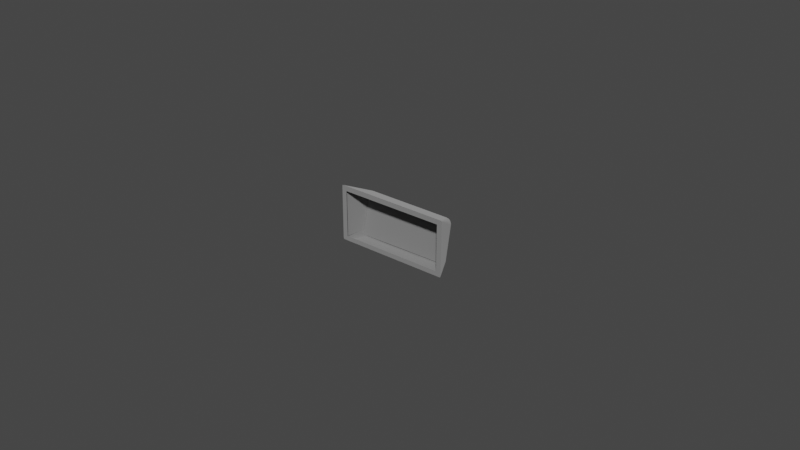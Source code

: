 # Source: r4_200.blend  (saved by Blender 3.2.14; exported with 4.5.12 LTS)
import bpy
from mathutils import Matrix  # noqa: F401  (used for matrix-valued properties, if any)

bpy.ops.wm.read_factory_settings(use_empty=True)
scene = bpy.context.scene
scene.name = 'Scene'

# ---- collections
col_collection = bpy.data.collections.new('Collection'); scene.collection.children.link(col_collection)

# ---- materials (node trees are filled in below, after node groups)
mat_mat_0_012 = bpy.data.materials.new('mat_0.012')
mat_mat_0_012.use_transparent_shadow = False
mat_mat_0_012.diffuse_color = (0.6038, 0.6038, 0.6038, 1.0)

# ---- material node trees
mat_mat_0_012.use_nodes = True; mat_mat_0_012.node_tree.nodes.clear()
_N = mat_mat_0_012.node_tree.nodes; _L = mat_mat_0_012.node_tree.links
n0 = _N.new('ShaderNodeBsdfPrincipled'); n0.name = 'Principled BSDF'; n0.location = (10, 300)
n0.distribution = 'GGX'
n0.subsurface_method = 'RANDOM_WALK_SKIN'
n0.inputs[0].default_value = (0.6038, 0.6038, 0.6038, 1.0)
n0.inputs[1].default_value = 1.0
n0.inputs[2].default_value = 1.0
n0.inputs[3].default_value = 1.45
n0.inputs[27].default_value = (0.0, 0.0, 0.0, 1.0)
n0.inputs[28].default_value = 1.0
n1 = _N.new('ShaderNodeOutputMaterial'); n1.name = 'Material Output'; n1.location = (320, 270)
_L.new(n0.outputs[0], n1.inputs[0])
n1.is_active_output = True

# ---- world
world_world = bpy.data.worlds.new('World'); scene.world = world_world
world_world.use_nodes = True; world_world.node_tree.nodes.clear()
_N = world_world.node_tree.nodes; _L = world_world.node_tree.links
n0 = _N.new('ShaderNodeOutputWorld'); n0.name = 'World Output'; n0.location = (300, 300)
n1 = _N.new('ShaderNodeBackground'); n1.name = 'Background'; n1.location = (10, 300)
n1.inputs[0].default_value = (0.05088, 0.05088, 0.05088, 1.0)
_L.new(n1.outputs[0], n0.inputs[0])
n0.is_active_output = True
world_world.color = (0.05088, 0.05088, 0.05088)
world_world.use_sun_shadow = False
world_world.sun_shadow_jitter_overblur = 0.0

# ---- meshes
me_r4_200 = bpy.data.meshes.new('r4_200')
me_r4_200.from_pydata([(0.03676, 0.0, -0.01809), (0.03696, 0.0, -0.01799), (0.03707, 0.0, -0.01784), (0.0371, 0.0, -0.0177), (0.03709, 0.0, -0.0002829), (0.03706, 0.0, -0.0001995), (0.03696, 0.0, -7.701e-05), (0.03682, 0.0, -9.244e-06), (0.0002797, 0.0, -1.015e-05), (0.000131, 0.0, -8.431e-05), (4.298e-05, 0.0, -0.0001958), (4.102e-06, 0.0, -0.0003201), (6.786e-18, 0.0, -0.0177), (3.609e-05, 0.0, -0.01786), (0.0001342, 0.0, -0.01799), (0.0002734, 0.0, -0.01807), (0.03544, 6.939e-18, -0.0166), (0.001665, 3.253e-19, -0.0166), (0.001589, -1.466e-16, -0.001639), (0.03551, -1.472e-16, -0.001639), (0.03665, 0.0, -0.0181), (0.0004511, 0.0, -0.0181), (0.03246, 0.005607, -0.0181), (0.004449, 0.00519, -0.0181), (0.03673, 0.0, 0.0), (0.03247, 0.008416, -0.003704), (0.004622, 0.008394, -0.003694), (0.0003681, 0.0, 0.0), (6.786e-18, 0.0, -0.0177), (1.46e-19, 0.0, -0.0003807), (0.002677, 0.005639, -0.01643), (0.002864, 0.008089, -0.005383), (0.0371, 0.0, -0.0003807), (0.0371, 0.0, -0.0177), (0.0342, 0.008197, -0.005433), (0.03421, 0.006083, -0.01644), (0.004096, 0.005592, -0.01774), (0.003487, 0.005658, -0.01745), (0.003228, 0.005721, -0.01715), (0.00305, 0.005829, -0.01664), (0.0338, 0.006243, -0.0168), (0.03366, 0.006174, -0.01713), (0.03344, 0.006111, -0.0174), (0.03302, 0.006042, -0.01767), (0.0328, 0.008657, -0.004197), (0.03309, 0.008652, -0.004315), (0.03352, 0.008606, -0.004683), (0.03367, 0.008567, -0.004924), (0.03379, 0.008493, -0.005337), (0.00331, 0.008429, -0.005156), (0.003427, 0.008498, -0.004871), (0.003849, 0.008597, -0.004415), (0.004381, 0.008626, -0.004193), (0.03246, 0.005607, -0.0181), (0.03665, 0.0, -0.0181), (0.03289, 0.005667, -0.01805), (0.03366, 0.005822, -0.01766), (0.03392, 0.0059, -0.01737), (0.03409, 0.00597, -0.01706), (0.03421, 0.006083, -0.01644), (0.0371, 0.0, -0.0177), (0.03686, 0.0, -0.01805), (0.03703, 0.0, -0.01792), (0.03707, 0.0, -0.01784), (0.03355, 0.005455, -0.01785), (0.035, 0.003894, -0.01742), (0.03499, 0.003447, -0.01774), (0.03591, 0.002177, -0.01769), (0.03608, 0.001621, -0.01791), (0.03636, 0.001134, -0.01794), (0.03657, 0.0007594, -0.01797), (0.0342, 0.008197, -0.005433), (0.0371, 0.0, -0.0003807), (0.03414, 0.00829, -0.005026), (0.03399, 0.008366, -0.004641), (0.03375, 0.008421, -0.0043), (0.03343, 0.008451, -0.004023), (0.03306, 0.008454, -0.003827), (0.03247, 0.008416, -0.003704), (0.03673, 0.0, 0.0), (0.03706, 0.0, -0.0001995), (0.03696, 0.0, -7.701e-05), (0.03682, 0.0, -9.244e-06), (0.03649, 0.001291, -0.000667), (0.03629, 0.001925, -0.001009), (0.0362, 0.002388, -0.001379), (0.03596, 0.002751, -0.001419), (0.03538, 0.004165, -0.002138), (0.03427, 0.007137, -0.00376), (0.03369, 0.007863, -0.003797), (0.004622, 0.008394, -0.003694), (0.0003681, 0.0, 0.0), (0.0038, 0.008422, -0.003921), (0.003449, 0.008389, -0.004166), (0.002971, 0.008236, -0.004854), (0.002864, 0.008089, -0.005383), (1.46e-19, 0.0, -0.0003807), (0.0001972, 0.0, -4.012e-05), (0.000131, 0.0, -8.431e-05), (4.298e-05, 0.0, -0.0001958), (4.102e-06, 0.0, -0.0003201), (0.001671, 0.004039, -0.002074), (0.00111, 0.002669, -0.001378), (0.001101, 0.002319, -0.001101), (0.0007979, 0.001882, -0.0009878), (0.0005145, 0.001262, -0.0007463), (0.00045, 0.0008278, -0.0004402), (0.00312, 0.006345, -0.002902), (0.002647, 0.005932, -0.002868), (0.002677, 0.005639, -0.01643), (0.0003912, 0.0007923, -0.01763), (6.786e-18, 0.0, -0.0177), (0.002872, 0.005491, -0.01721), (0.003106, 0.005413, -0.01753), (0.003411, 0.00534, -0.01779), (0.004105, 0.005228, -0.01807), (0.004449, 0.00519, -0.0181), (0.0004511, 0.0, -0.0181), (8.991e-06, 0.0, -0.01778), (7.739e-05, 0.0, -0.01793), (0.0001985, 0.0, -0.01803), (0.0003506, 0.0, -0.01809), (0.0005375, 0.0007185, -0.01798), (0.000713, 0.001074, -0.01794), (0.0007317, 0.001305, -0.0178), (0.0009767, 0.001524, -0.0179), (0.001471, 0.00198, -0.01799), (0.001497, 0.002385, -0.01782), (0.002008, 0.003227, -0.01773), (0.002534, 0.003499, -0.01792), (0.003435, 0.004689, -0.01796), (0.002395, 0.003886, -0.01767), (0.001932, 0.003744, -0.01722), (0.002276, 0.004218, -0.01732), (0.002938, 0.00413, -0.0179), (0.002737, 0.004501, -0.01763), (0.03421, 0.006083, -0.01644), (0.03412, 0.006205, -0.01647), (0.03399, 0.006283, -0.01648), (0.03384, 0.006306, -0.01649), (0.03246, 0.005607, -0.0181), (0.03289, 0.005667, -0.01805), (0.03366, 0.005822, -0.01766), (0.03409, 0.00597, -0.01706), (0.03244, 0.005999, -0.01778), (0.03244, 0.005924, -0.01794), (0.03245, 0.005861, -0.01801), (0.03245, 0.005698, -0.01809), (0.0338, 0.006243, -0.0168), (0.03366, 0.006174, -0.01713), (0.03325, 0.006075, -0.01755), (0.03276, 0.006017, -0.01775), (0.03274, 0.005886, -0.01798), (0.03347, 0.005994, -0.01765), (0.0339, 0.006119, -0.01713), (0.03402, 0.006187, -0.0168), (0.03244, 0.005999, -0.01778), (0.03244, 0.005924, -0.01794), (0.03245, 0.005784, -0.01806), (0.03246, 0.005607, -0.0181), (0.004449, 0.00519, -0.0181), (0.02468, 0.005364, -0.0181), (0.004452, 0.005582, -0.01778), (0.004452, 0.005506, -0.01794), (0.004451, 0.005366, -0.01806), (0.01223, 0.005571, -0.01778), (0.02856, 0.005728, -0.01801), (0.00834, 0.005426, -0.01801), (0.03421, 0.006083, -0.01644), (0.03417, 0.006148, -0.01646), (0.03406, 0.00625, -0.01648), (0.03399, 0.006283, -0.01648), (0.03384, 0.006306, -0.01649), (0.03379, 0.008464, -0.005487), (0.0342, 0.008197, -0.005433), (0.03416, 0.008275, -0.005448), (0.03404, 0.008398, -0.005473), (0.03397, 0.008437, -0.005481), (0.004452, 0.005582, -0.01778), (0.004452, 0.005506, -0.01794), (0.004451, 0.005443, -0.01801), (0.00445, 0.00528, -0.01809), (0.004449, 0.00519, -0.0181), (0.002677, 0.005639, -0.01643), (0.002872, 0.005491, -0.01721), (0.003106, 0.005413, -0.01753), (0.003772, 0.005275, -0.01798), (0.004105, 0.005228, -0.01807), (0.003043, 0.005862, -0.01648), (0.002895, 0.005836, -0.01647), (0.002767, 0.005758, -0.01646), (0.003756, 0.00562, -0.01762), (0.003487, 0.005658, -0.01745), (0.003228, 0.005721, -0.01715), (0.003077, 0.005797, -0.01679), (0.002828, 0.005791, -0.01653), (0.003026, 0.005651, -0.01721), (0.003279, 0.005579, -0.01753), (0.003932, 0.005479, -0.01792), (0.004086, 0.005465, -0.01796), (0.0342, 0.008197, -0.005433), (0.03416, 0.008275, -0.005448), (0.03411, 0.008342, -0.005462), (0.03397, 0.008437, -0.005481), (0.03379, 0.008464, -0.005487), (0.03245, 0.008647, -0.004146), (0.03309, 0.008652, -0.004315), (0.03352, 0.008606, -0.004683), (0.03376, 0.00852, -0.00519), (0.03247, 0.008416, -0.003704), (0.03247, 0.008494, -0.003749), (0.03246, 0.008559, -0.00381), (0.03245, 0.008641, -0.003968), (0.03414, 0.00829, -0.005026), (0.03399, 0.008366, -0.004641), (0.03343, 0.008451, -0.004023), (0.03277, 0.008441, -0.003742), (0.03399, 0.00847, -0.005112), (0.03387, 0.008531, -0.004779), (0.03327, 0.00862, -0.004137), (0.0328, 0.008625, -0.003936), (0.003043, 0.005862, -0.01648), (0.002968, 0.005856, -0.01648), (0.002827, 0.005803, -0.01647), (0.002716, 0.005703, -0.01644), (0.002677, 0.005639, -0.01643), (0.002864, 0.008089, -0.005383), (0.003264, 0.008351, -0.005461), (0.003095, 0.008324, -0.00545), (0.002953, 0.008232, -0.005423), (0.003005, 0.008138, -0.006012), (0.002992, 0.007994, -0.006586), (0.03247, 0.008416, -0.003704), (0.03247, 0.008494, -0.003749), (0.03246, 0.008609, -0.003884), (0.03245, 0.008654, -0.004057), (0.03245, 0.008647, -0.004146), (0.004644, 0.008619, -0.004164), (0.01391, 0.008316, -0.004008), (0.02318, 0.008325, -0.004002), (0.004622, 0.008394, -0.003694), (0.004627, 0.008475, -0.003742), (0.004636, 0.008594, -0.003887), (0.004642, 0.008632, -0.00407), (0.003264, 0.008351, -0.005461), (0.003095, 0.008324, -0.00545), (0.002953, 0.008232, -0.005423), (0.002901, 0.008165, -0.005404), (0.002864, 0.008089, -0.005383), (0.004622, 0.008394, -0.003694), (0.004199, 0.008423, -0.003761), (0.0038, 0.008422, -0.003921), (0.003168, 0.008326, -0.004483), (0.002896, 0.008166, -0.005115), (0.004627, 0.008475, -0.003742), (0.004636, 0.008594, -0.003887), (0.00464, 0.008624, -0.003976), (0.004644, 0.008619, -0.004164), (0.003427, 0.008498, -0.004871), (0.003611, 0.008556, -0.004619), (0.004128, 0.008621, -0.004268), (0.004286, 0.008606, -0.00394), (0.003954, 0.008599, -0.004059), (0.003255, 0.008479, -0.004677), (0.003061, 0.008366, -0.005135)], [], [(10, 11, 12, 18, 19, 3, 4, 5, 6, 7, 8, 9), (24, 25, 26, 27), (0, 1, 2, 3, 19, 16, 17, 18, 12, 13, 14, 15), (44, 45, 46, 47, 48, 40, 41, 42, 43, 36, 37, 38, 39, 49, 50, 51, 52), (22, 20, 21, 23), (220, 212, 211), (106, 99, 98), (64, 56, 57), (158, 161, 166, 157), (153, 154, 143, 142), (197, 185, 184, 196), (53, 55, 66, 69, 70, 61, 54), (87, 88, 73, 89), (65, 67, 68, 69, 66, 55, 56, 64, 57), (65, 57, 58), (231, 230, 229, 228), (252, 263, 264, 246, 247, 253), (82, 81, 80, 83), (35, 34, 32, 33), (86, 84, 85), (143, 154, 155, 137, 136), (88, 71, 73), (89, 73, 74), (89, 74, 75), (89, 75, 76), (185, 197, 198, 186), (263, 252, 251, 262), (218, 214, 213, 201, 202, 217), (80, 72, 71, 88, 87, 86, 85, 84, 83), (187, 186, 198, 199, 180, 181), (94, 95, 96, 100, 105, 104, 102, 101), (195, 190, 189), (163, 165, 167, 164), (104, 103, 102), (133, 132, 128, 127, 125, 124, 123, 122, 119, 118, 110, 109, 112, 113, 135), (106, 105, 100), (108, 107, 92, 93), (70, 69, 68, 67, 65, 58, 59, 60, 63, 62), (196, 195, 189, 188, 194, 193, 192, 191, 178, 179, 199, 198, 197), (110, 118, 111), (125, 123, 124), (127, 126, 125), (83, 84, 86, 87, 89, 76, 77, 78, 79, 82), (130, 115, 116), (219, 218, 217, 203, 204, 208, 207, 206, 205, 212, 220), (106, 100, 99), (132, 129, 128), (135, 113, 114, 115, 130, 129, 131, 134, 133), (134, 131, 133), (169, 175, 174, 168), (152, 145, 144, 151, 150, 149, 148, 139, 138, 155, 154, 153), (141, 140, 147), (122, 120, 119), (152, 146, 145), (215, 214, 218, 219), (175, 169, 170, 176), (235, 239, 238, 243, 242, 234), (108, 93, 94, 101), (159, 161, 158), (156, 157, 166, 167, 165), (177, 171, 172, 173), (160, 164, 167, 166, 161), (162, 165, 163), (262, 251, 250, 254, 255, 261), (90, 92, 107, 108, 101, 102, 103, 104, 105, 106, 98, 97, 91), (182, 187, 181), (183, 190, 195, 196, 184), (199, 179, 180), (213, 200, 201), (209, 216, 210), (117, 121, 120, 122, 123, 125, 126, 127, 128, 129, 130, 116), (231, 228, 227, 221, 222, 223), (226, 229, 230, 231, 223, 224, 225), (245, 246, 264), (215, 219, 220, 211, 210, 216), (239, 235, 236), (152, 153, 142, 141, 147, 146), (243, 238, 237), (232, 233, 234, 242, 241, 240), (132, 133, 131, 129), (155, 138, 137), (171, 177, 176, 170), (263, 262, 261, 256, 257, 260, 259, 258, 244, 245, 264), (250, 249, 254), (248, 253, 247), (70, 62, 61), (261, 255, 256), (30, 28, 29, 31), (202, 203, 217)])
me_r4_200.polygons.foreach_set('use_smooth', [0, 0, 0, 1, 0, 1, 1, 1, 1, 1, 1, 1, 1, 1, 1, 1, 1, 1, 1, 1, 1, 1, 1, 1, 1, 1, 1, 1, 1, 1, 1, 1, 1, 1, 1, 1, 1, 1, 1, 1, 1, 1, 1, 1, 1, 1, 1, 1, 1, 1, 1, 1, 1, 1, 1, 1, 1, 1, 1, 1, 1, 1, 1, 1, 1, 1, 1, 1, 1, 1, 1, 1, 1, 1, 1, 1, 1, 1, 1, 1, 1, 1, 1, 1, 1, 1, 1, 1, 1])
_uv = me_r4_200.uv_layers.new(name='UVMap')
_uv.uv.foreach_set('vector', [2.674, 1.109, 2.685, 1.112, 4.194, 1.111, 2.8, 0.9744, 2.798, -1.97, 4.192, -2.108, 2.68, -2.106, 2.673, -2.104, 2.662, -2.095, 2.656, -2.083, 2.658, 1.088, 2.665, 1.101, 1.07, -2.909, 1.44, -2.111, 3.857, -2.115, 4.226, -2.911, 4.225, -2.079, 4.217, -2.096, 4.204, -2.106, 4.192, -2.108, 2.798, -1.97, 4.096, -1.964, 4.098, 0.9671, 2.8, 0.9744, 4.194, 1.111, 4.207, 1.108, 4.218, 1.1, 4.226, 1.088, 2.565, 1.098, 2.591, 1.088, 2.628, 1.056, 2.641, 1.034, 2.651, 0.998, 2.649, -0.01597, 2.637, -0.04461, 2.618, -0.06905, 2.58, -0.09293, 0.07005, -0.09915, 0.01726, -0.0728, -0.005083, -0.04656, -0.02043, -0.0009992, 0.004581, 1.021, 0.01484, 1.046, 0.05157, 1.087, 0.09778, 1.106, 3.862, -2.916, 4.226, -3.403, 1.084, -3.401, 1.431, -2.95, 0.3017, -1.395, 0.2794, -1.415, 0.2706, -1.402, -0.8331, -2.072, -0.8521, -1.992, -0.8399, -1.99, 0.1775, -1.266, 0.2042, -1.291, 0.2025, -1.326, 0.2306, -1.204, 0.8995, -1.182, 0.5664, -1.209, 0.2309, -1.22, -0.4871, -1.228, -0.5461, -1.235, -0.5607, -1.219, -0.4959, -1.208, -0.5521, -3.565, -0.5432, -3.546, -0.5079, -3.552, -0.5166, -3.57, 0.2256, -1.179, 0.2162, -1.216, -0.0348, -1.313, -0.2664, -1.331, -0.3032, -1.333, -0.3739, -1.329, -0.3665, -1.311, -0.5496, -2.413, -0.5421, -2.723, -0.4789, -2.859, -0.5809, -2.795, 0.003111, -1.343, -0.1671, -1.342, -0.2182, -1.327, -0.2664, -1.331, -0.0348, -1.313, 0.2162, -1.216, 0.2042, -1.291, 0.1775, -1.266, 0.2025, -1.326, 0.003111, -1.343, 0.2025, -1.326, 0.2038, -1.357, 2.548, -1.265, 2.599, -1.266, 2.651, -1.26, 2.65, -1.275, 0.4135, -1.243, 0.4101, -1.266, 0.3683, -1.279, 0.3398, -1.286, 0.3358, -1.28, 0.3539, -1.262, -0.5593, -1.992, -0.5457, -1.99, -0.5322, -1.992, -0.5482, -2.119, -0.3294, -2.281, 0.6286, -2.111, 1.065, -2.866, -0.4379, -2.865, -0.5468, -2.267, -0.5451, -2.183, -0.5315, -2.233, -0.5607, -1.219, -0.5461, -1.235, -0.5746, -1.246, -0.6037, -1.255, -0.6115, -1.244, -0.5421, -2.723, -0.4427, -2.865, -0.4789, -2.859, -0.5809, -2.795, -0.4789, -2.859, -0.5154, -2.857, -0.5809, -2.795, -0.5154, -2.857, -0.552, -2.855, -0.5809, -2.795, -0.552, -2.855, -0.5886, -2.855, -0.5432, -3.546, -0.5521, -3.565, -0.617, -3.575, -0.6142, -3.552, 0.4101, -1.266, 0.4135, -1.243, 0.4883, -1.244, 0.4905, -1.268, 0.4193, -1.385, 0.4207, -1.363, 0.4559, -1.374, 0.4854, -1.397, 0.4813, -1.403, 0.4486, -1.395, -0.5322, -1.992, -0.517, -1.998, -0.4427, -2.865, -0.5421, -2.723, -0.5496, -2.413, -0.5468, -2.267, -0.5315, -2.233, -0.5451, -2.183, -0.5482, -2.119, -0.6431, -3.562, -0.6142, -3.552, -0.617, -3.575, -0.6299, -3.58, -0.6583, -3.595, -0.6669, -3.581, -0.8682, -2.852, -0.9166, -2.859, -0.8674, -1.999, -0.8627, -1.996, -0.8424, -2.117, -0.8335, -2.179, -0.8295, -2.259, -0.8223, -2.4, -0.4597, -3.595, -0.451, -3.593, -0.4592, -3.604, 2.651, -1.222, 1.982, -1.228, 2.315, -1.208, 2.651, -1.206, -0.8335, -2.179, -0.8171, -2.223, -0.8295, -2.259, -0.3196, -0.2692, -0.2698, -0.2839, -0.2278, -0.2366, -0.1422, -0.241, -0.05554, -0.2455, -0.03025, -0.2607, -0.01091, -0.2479, 0.02332, -0.2475, 0.09602, -0.2605, 0.09764, -0.2744, 0.02049, -0.2812, -0.451, -0.3426, -0.4431, -0.2721, -0.4438, -0.2366, -0.3578, -0.2304, -0.8331, -2.072, -0.8424, -2.117, -0.8627, -1.996, -0.7909, -2.596, -0.7588, -2.639, -0.7563, -2.85, -0.7936, -2.848, -0.3032, -1.333, -0.2664, -1.331, -0.2182, -1.327, -0.1671, -1.342, 0.003111, -1.343, 0.2038, -1.357, 0.2125, -1.412, -0.3795, -1.367, -0.3798, -1.354, -0.3788, -1.347, -0.5166, -3.57, -0.4597, -3.595, -0.4592, -3.604, -0.4677, -3.614, -0.4911, -3.599, -0.5243, -3.587, -0.5592, -3.584, -0.5873, -3.588, -0.6444, -3.614, -0.6538, -3.601, -0.6299, -3.58, -0.617, -3.575, -0.5521, -3.565, 0.02049, -0.2812, 0.09764, -0.2744, 0.0974, -0.2814, -0.05554, -0.2455, -0.01091, -0.2479, -0.03025, -0.2607, -0.1422, -0.241, -0.109, -0.2227, -0.05554, -0.2455, -0.5482, -2.119, -0.5451, -2.183, -0.5468, -2.267, -0.5496, -2.413, -0.5809, -2.795, -0.5886, -2.855, -0.6251, -2.857, -0.6772, -2.865, -0.5665, -1.994, -0.5593, -1.992, -0.3972, -0.173, -0.464, -0.1375, -0.4729, -0.1086, 0.3441, -1.382, 0.4193, -1.385, 0.4486, -1.395, 0.4727, -1.416, 0.4636, -1.428, 0.4406, -1.415, 0.3924, -1.401, 0.3425, -1.404, 0.2886, -1.428, 0.2794, -1.415, 0.3017, -1.395, -0.8331, -2.072, -0.8627, -1.996, -0.8521, -1.992, -0.2698, -0.2839, -0.269, -0.2011, -0.2278, -0.2366, -0.3578, -0.2304, -0.4438, -0.2366, -0.4486, -0.2015, -0.464, -0.1375, -0.3972, -0.173, -0.269, -0.2011, -0.2959, -0.2332, -0.3345, -0.1935, -0.3196, -0.2692, -0.3345, -0.1935, -0.2959, -0.2332, -0.3196, -0.2692, 1.664, -1.253, 1.033, -1.252, 1.033, -1.241, 1.664, -1.242, -0.4201, -1.245, -0.4016, -1.264, -0.4108, -1.277, -0.4351, -1.263, -0.4807, -1.249, -0.5333, -1.251, -0.5629, -1.262, -0.5869, -1.277, -0.5954, -1.266, -0.5746, -1.246, -0.5461, -1.235, -0.4871, -1.228, -0.4203, -1.221, -0.3847, -1.236, -0.3887, -1.243, 0.02332, -0.2475, 0.09205, -0.247, 0.09602, -0.2605, -0.4201, -1.245, -0.3971, -1.257, -0.4016, -1.264, 0.3474, -1.36, 0.4207, -1.363, 0.4193, -1.385, 0.3441, -1.382, 1.033, -1.252, 1.664, -1.253, 1.664, -1.275, 1.033, -1.274, 2.649, -1.417, 1.935, -1.393, 1.21, -1.391, 0.4965, -1.416, 0.4954, -1.391, 2.65, -1.392, -0.7909, -2.596, -0.7936, -2.848, -0.8682, -2.852, -0.8223, -2.4, 0.2304, -1.188, 0.8995, -1.182, 0.2306, -1.204, 0.2311, -1.236, 0.2309, -1.22, 0.5664, -1.209, 2.315, -1.208, 1.982, -1.228, 1.033, -1.285, 1.664, -1.286, 1.664, -1.308, 1.033, -1.307, 2.651, -1.19, 2.651, -1.206, 2.315, -1.208, 0.5664, -1.209, 0.8995, -1.182, 2.65, -1.237, 1.982, -1.228, 2.651, -1.222, 0.4905, -1.268, 0.4883, -1.244, 0.5246, -1.254, 0.5553, -1.276, 0.5469, -1.291, 0.5193, -1.277, -0.682, -2.859, -0.7563, -2.85, -0.7588, -2.639, -0.7909, -2.596, -0.8223, -2.4, -0.8295, -2.259, -0.8171, -2.223, -0.8335, -2.179, -0.8424, -2.117, -0.8331, -2.072, -0.8399, -1.99, -0.833, -1.99, -0.818, -1.993, -0.671, -3.574, -0.6431, -3.562, -0.6669, -3.581, -0.4432, -3.583, -0.451, -3.593, -0.4597, -3.595, -0.5166, -3.57, -0.5079, -3.552, -0.6299, -3.58, -0.6538, -3.601, -0.6583, -3.595, 0.4559, -1.374, 0.4893, -1.39, 0.4854, -1.397, 0.2624, -1.389, 0.2864, -1.377, 0.2664, -1.396, 0.08286, -0.226, 0.08664, -0.2339, 0.09205, -0.247, 0.02332, -0.2475, -0.01091, -0.2479, -0.05554, -0.2455, -0.109, -0.2227, -0.1422, -0.241, -0.2278, -0.2366, -0.269, -0.2011, -0.3972, -0.173, -0.4729, -0.1086, 2.548, -1.265, 2.65, -1.275, 2.65, -1.29, 1.67, -1.289, 1.67, -1.282, 1.669, -1.269, 2.651, -1.245, 2.651, -1.26, 2.599, -1.266, 2.548, -1.265, 1.669, -1.269, 1.669, -1.256, 1.669, -1.25, 0.3484, -1.299, 0.3398, -1.286, 0.3683, -1.279, 0.3474, -1.36, 0.3441, -1.382, 0.3017, -1.395, 0.2706, -1.402, 0.2664, -1.396, 0.2864, -1.377, 1.935, -1.393, 2.649, -1.417, 2.648, -1.43, -0.4201, -1.245, -0.4871, -1.228, -0.4959, -1.208, -0.4203, -1.221, -0.3887, -1.243, -0.3971, -1.257, 0.4965, -1.416, 1.21, -1.391, 0.4972, -1.428, 2.651, -1.355, 2.651, -1.368, 2.65, -1.392, 0.4954, -1.391, 0.4945, -1.366, 0.4941, -1.354, -0.2698, -0.2839, -0.3196, -0.2692, -0.2959, -0.2332, -0.269, -0.2011, -0.5746, -1.246, -0.5954, -1.266, -0.6037, -1.255, 1.664, -1.286, 1.033, -1.285, 1.033, -1.274, 1.664, -1.275, 0.4101, -1.266, 0.4905, -1.268, 0.5193, -1.277, 0.5424, -1.298, 0.533, -1.311, 0.491, -1.291, 0.4361, -1.285, 0.4084, -1.288, 0.3574, -1.311, 0.3484, -1.299, 0.3683, -1.279, 0.5246, -1.254, 0.5592, -1.269, 0.5553, -1.276, 0.3318, -1.273, 0.3539, -1.262, 0.3358, -1.28, -0.3032, -1.333, -0.3788, -1.347, -0.3739, -1.329, 0.5193, -1.277, 0.5469, -1.291, 0.5424, -1.298, 0.9557, -3.074, 1.065, -3.615, -0.4384, -3.614, -0.004644, -2.87, 0.4813, -1.403, 0.4727, -1.416, 0.4486, -1.395])
me_r4_200.materials.append(mat_mat_0_012)
me_r4_200.update()
me_r4_200.normals_split_custom_set([tuple(v) for v in zip(*[iter([6.091e-17, -1.0, 6.082e-14, 6.091e-17, -1.0, 6.082e-14, 6.091e-17, -1.0, 6.082e-14, 6.091e-17, -1.0, 6.082e-14, 6.091e-17, -1.0, 6.082e-14, 6.091e-17, -1.0, 6.082e-14, 6.091e-17, -1.0, 6.082e-14, 6.091e-17, -1.0, 6.082e-14, 6.091e-17, -1.0, 6.082e-14, 6.091e-17, -1.0, 6.082e-14, 6.091e-17, -1.0, 6.082e-14, 6.091e-17, -1.0, 6.082e-14, 6.169e-09, 0.4028, 0.9153, 6.169e-09, 0.4028, 0.9153, 6.169e-09, 0.4028, 0.9153, 6.169e-09, 0.4028, 0.9153, -6.395e-16, -1.0, -1.561e-15, -6.395e-16, -1.0, -1.561e-15, -6.395e-16, -1.0, -1.561e-15, -6.395e-16, -1.0, -1.561e-15, -6.395e-16, -1.0, -1.561e-15, -6.395e-16, -1.0, -1.561e-15, -6.395e-16, -1.0, -1.561e-15, -6.395e-16, -1.0, -1.561e-15, -6.395e-16, -1.0, -1.561e-15, -6.395e-16, -1.0, -1.561e-15, -6.395e-16, -1.0, -1.561e-15, -6.395e-16, -1.0, -1.561e-15, -0.05634, 0.9801, -0.1904, -0.05771, 0.9798, -0.1914, -0.05805, 0.9798, -0.1912, -0.05824, 0.9797, -0.1917, -0.05822, 0.9796, -0.1921, -0.03983, 0.9805, -0.1927, -0.03941, 0.9805, -0.1925, -0.03875, 0.9806, -0.1923, -0.03779, 0.9807, -0.1919, 0.008132, 0.9799, -0.1995, 0.009572, 0.9796, -0.2008, 0.01053, 0.9794, -0.2017, 0.01163, 0.9792, -0.2028, 0.05237, 0.9653, -0.2557, 0.05384, 0.9647, -0.2579, 0.05562, 0.9639, -0.2603, 0.05495, 0.9643, -0.259, 0.0, 0.0, -1.0, 0.0, 0.0, -1.0, 0.0, 0.0, -1.0, 0.0, 0.0, -1.0, 0.08668, 0.8999, 0.4274, -0.04272, 0.9658, 0.2558, -0.02161, 0.7597, 0.6499, -0.5067, 0.5083, 0.6963, -0.7947, 0.4528, 0.4043, -0.5624, 0.4886, 0.6671, 0.4581, 0.2319, -0.8581, 0.5927, 0.2781, -0.7558, 0.7269, 0.3424, -0.5953, -0.0166, 0.4431, -0.8963, -1.21e-05, -3.523e-05, -1.0, -0.01988, 0.6366, -0.7709, -0.0298, 0.7943, -0.6067, 0.3054, 0.7434, -0.5951, 0.4462, 0.8014, -0.3984, 0.8193, 0.3855, -0.4245, 0.5926, 0.2781, -0.7559, -0.3641, 0.7533, -0.5478, -0.6603, 0.3096, -0.6842, -0.7815, 0.3677, -0.5041, -0.4447, 0.7866, -0.4283, 1.488e-05, 4.038e-06, -1.0, 0.2103, 0.09841, -0.9727, 0.5693, 0.4006, -0.7179, 0.5923, 0.3813, -0.7098, 0.5966, 0.3611, -0.7167, 0.4226, 0.2162, -0.8802, -1.97e-05, 2.256e-05, -1.0, 0.6139, 0.5467, 0.5694, 0.6947, 0.5123, 0.5049, 0.9069, 0.3919, 0.1548, 0.5283, 0.509, 0.6795, 0.728, 0.4513, -0.5162, 0.7279, 0.4665, -0.5026, 0.5808, 0.3971, -0.7106, 0.5923, 0.3813, -0.7098, 0.5693, 0.4006, -0.7179, 0.2103, 0.09841, -0.9727, 0.5927, 0.2781, -0.7558, 0.4581, 0.2319, -0.8581, 0.7269, 0.3424, -0.5953, 0.728, 0.4513, -0.5162, 0.7269, 0.3424, -0.5953, 0.8193, 0.3855, -0.4244, -0.5624, 0.8052, -0.188, -0.5631, 0.8039, -0.1914, -0.7278, 0.6678, -0.1559, -0.3732, 0.9001, -0.225, -0.771, 0.4685, 0.4313, -0.4607, 0.8837, 0.08263, -0.5388, 0.8381, -0.08538, -0.7278, 0.6678, -0.1559, -0.858, 0.5018, -0.1095, -0.9256, 0.3688, 0.0854, 0.1963, 0.4516, 0.8704, 0.5404, 0.4889, 0.6848, 0.8, 0.4509, 0.3958, 0.5402, 0.5185, 0.6628, 0.9028, 0.4227, -0.07923, 0.9482, 0.3121, -0.0589, 0.9458, 0.3246, -1.177e-05, 0.8962, 0.4436, 8.443e-06, 0.6144, 0.5379, 0.5772, 0.6171, 0.5268, 0.5845, 0.7753, 0.497, 0.3897, 0.8193, 0.3855, -0.4245, 0.4462, 0.8014, -0.3984, 0.4921, 0.8241, -0.2805, 0.6724, 0.7263, -0.143, 0.9027, 0.4222, -0.08335, 0.6947, 0.5123, 0.5049, 0.9482, 0.312, -0.05891, 0.9069, 0.3919, 0.1548, 0.5283, 0.509, 0.6795, 0.9069, 0.3919, 0.1548, 0.8159, 0.4515, 0.3613, 0.5283, 0.509, 0.6795, 0.8159, 0.4515, 0.3613, 0.68, 0.4861, 0.5489, 0.5283, 0.509, 0.6795, 0.68, 0.4861, 0.5489, 0.5073, 0.4934, 0.7065, -0.6603, 0.3096, -0.6842, -0.3641, 0.7533, -0.5478, -0.1611, 0.6826, -0.7128, -0.3266, 0.1531, -0.9327, -0.4607, 0.8837, 0.08263, -0.771, 0.4685, 0.4313, -0.4312, 0.4893, 0.7581, -0.2103, 0.9193, 0.3326, 0.4729, 0.8764, 0.09109, 0.8159, 0.4515, 0.3613, 0.9069, 0.3919, 0.1544, 0.8574, 0.5055, -0.09701, 0.726, 0.6751, -0.1306, 0.5282, 0.8487, -0.02846, 0.8, 0.4509, 0.3958, 0.9458, 0.3246, -1.073e-06, 0.9482, 0.312, -0.05891, 0.6947, 0.5123, 0.5049, 0.6139, 0.5467, 0.5694, 0.6144, 0.5379, 0.5772, 0.7753, 0.497, 0.3897, 0.6171, 0.5268, 0.5845, 0.5402, 0.5185, 0.6628, -0.1649, 0.0774, -0.9833, -0.3266, 0.1531, -0.9327, -0.1611, 0.6826, -0.7128, -0.1127, 0.6674, -0.7362, 0.004987, 0.6328, -0.7743, 0.001758, 0.2264, -0.974, -0.8808, 0.416, 0.2261, -0.9482, 0.3124, -0.05797, -0.9458, 0.3246, 9.744e-06, -0.9186, 0.3734, 0.1293, -0.7202, 0.4993, 0.4817, -0.6173, 0.5261, 0.585, -0.6146, 0.537, 0.5778, -0.6136, 0.5465, 0.5699, -0.5259, 0.83, -0.186, -0.6796, 0.7199, -0.1407, -0.3595, 0.9146, -0.185, 0.00604, 0.7917, -0.6109, -0.004765, 0.9815, -0.1916, 0.0009036, 0.6347, -0.7727, 0.003386, 0.4411, -0.8974, -0.6173, 0.5261, 0.585, -0.4204, 0.5267, 0.7388, -0.6146, 0.537, 0.5778, -0.7352, 0.4356, -0.5193, -0.7887, 0.4667, -0.4003, -0.5658, 0.4089, -0.716, -0.5637, 0.4195, -0.7115, -0.576, 0.4061, -0.7094, -0.7367, 0.4589, -0.4966, -0.5882, 0.3891, -0.709, -0.5577, 0.3495, -0.7528, -0.7394, 0.3693, -0.5629, -0.8779, 0.4353, -0.1997, -0.8967, 0.4426, -0.009196, -0.903, 0.4236, -0.07237, -0.782, 0.3679, -0.5031, -0.6595, 0.3095, -0.685, -0.5908, 0.3516, -0.7261, -0.5067, 0.5083, 0.6963, -0.7202, 0.4993, 0.4817, -0.9186, 0.3734, 0.1293, -0.4928, 0.5402, 0.6822, -0.3202, 0.5099, 0.7984, -0.4311, 0.4893, 0.7581, -0.6181, 0.4933, 0.6121, 0.5966, 0.3611, -0.7167, 0.5923, 0.3813, -0.7098, 0.5808, 0.3971, -0.7106, 0.7279, 0.4665, -0.5026, 0.728, 0.4513, -0.5162, 0.8193, 0.3855, -0.4244, 0.9028, 0.4227, -0.07933, 0.8962, 0.4436, 3.18e-05, 0.8386, 0.4164, -0.3513, 0.7495, 0.3737, -0.5465, -0.4447, 0.7866, -0.4283, -0.5259, 0.83, -0.186, -0.3595, 0.9146, -0.185, 0.01185, 0.9791, -0.2031, 0.0113, 0.9792, -0.2025, 0.01044, 0.9794, -0.2017, 0.00955, 0.9796, -0.2008, 0.008867, 0.9797, -0.2002, 0.007515, 0.98, -0.199, 0.006177, 0.7917, -0.6109, -0.1127, 0.6674, -0.7362, -0.1611, 0.6826, -0.7128, -0.3641, 0.7533, -0.5478, -0.8967, 0.4426, -0.009196, -0.8779, 0.4353, -0.1997, -0.8962, 0.4436, 3.926e-06, -0.576, 0.4061, -0.7094, -0.5882, 0.3891, -0.709, -0.7367, 0.4589, -0.4966, -0.5637, 0.4195, -0.7115, -0.382, 0.3096, -0.8708, -0.576, 0.4061, -0.7094, 0.5402, 0.5185, 0.6628, 0.6171, 0.5268, 0.5845, 0.6144, 0.5379, 0.5772, 0.6139, 0.5467, 0.5694, 0.5283, 0.509, 0.6795, 0.5073, 0.4934, 0.7065, 0.3081, 0.4735, 0.8251, -1.925e-05, 0.4028, 0.9153, 2.56e-06, 0.4029, 0.9153, 0.1963, 0.4516, 0.8704, -0.3365, 0.1884, -0.9226, -0.165, 0.07738, -0.9833, 8.926e-06, 1.206e-05, -1.0, 0.2544, 0.9074, 0.3346, 0.4729, 0.8764, 0.09109, 0.5282, 0.8487, -0.02846, 0.3686, 0.9124, -0.178, -0.05753, 0.9797, -0.1921, -0.05778, 0.9797, -0.192, -0.05838, 0.9798, -0.1914, -0.05748, 0.98, -0.1904, -0.05529, 0.9804, -0.189, -0.04272, 0.9658, 0.2558, 0.08668, 0.8999, 0.4274, -0.5067, 0.5083, 0.6963, -0.9186, 0.3734, 0.1293, -0.7947, 0.4528, 0.4043, -0.7887, 0.4667, -0.4003, -0.3861, 0.2918, -0.8751, -0.5658, 0.4089, -0.716, -0.5908, 0.3516, -0.7261, -0.6595, 0.3095, -0.685, -0.505, 0.2361, -0.8302, -0.165, 0.07738, -0.9833, -0.3365, 0.1884, -0.9226, -0.3861, 0.2918, -0.8751, -0.5759, 0.3852, -0.7211, -0.3976, 0.265, -0.8785, -0.7352, 0.4356, -0.5193, -0.3976, 0.265, -0.8785, -0.5759, 0.3852, -0.7211, -0.7352, 0.4356, -0.5193, 0.8027, 0.5859, -0.1117, 0.8569, 0.5064, -0.09657, 0.9482, 0.312, -0.05891, 0.9028, 0.4228, -0.07923, 0.07316, 0.6647, -0.7435, -0.02983, 0.7943, -0.6068, -0.0368, 0.9808, -0.1914, -0.03727, 0.9807, -0.1918, -0.03817, 0.9806, -0.1923, -0.03941, 0.9805, -0.1925, -0.03998, 0.9805, -0.1927, -0.04031, 0.9804, -0.1927, 0.3415, 0.9222, -0.1813, 0.4921, 0.8241, -0.2805, 0.4462, 0.8014, -0.3984, 0.3054, 0.7434, -0.5951, 0.2107, 0.0986, -0.9726, 6.512e-06, 8.594e-07, -1.0, -0.008511, 0.2275, -0.9737, -0.5577, 0.3495, -0.7528, -0.4954, 0.2528, -0.8311, -0.7394, 0.3693, -0.5629, 0.07316, 0.6647, -0.7435, -0.02379, 0.6354, -0.7718, -0.02983, 0.7943, -0.6068, 0.5072, 0.4934, 0.7066, 0.8159, 0.4515, 0.3613, 0.4729, 0.8764, 0.09109, 0.2544, 0.9074, 0.3346, 0.8569, 0.5064, -0.09657, 0.8027, 0.5859, -0.1117, 0.5166, 0.8405, -0.1632, 0.5605, 0.813, -0.1576, -0.0511, 0.9981, 0.03417, -0.01895, 0.9803, -0.1965, 0.01743, 0.9756, -0.2188, 0.05072, 0.9984, -0.02438, 0.03567, 0.9006, 0.4331, -0.03537, 0.8849, 0.4645, -0.4928, 0.5402, 0.6822, -0.6181, 0.4933, 0.6121, -0.8808, 0.416, 0.2261, -0.6136, 0.5465, 0.5699, -6.948e-06, 3.085e-05, -1.0, -1.21e-05, -3.523e-05, -1.0, -0.0166, 0.4431, -0.8963, -0.03679, 0.9808, -0.1914, -0.0298, 0.7943, -0.6067, -0.01988, 0.6366, -0.7709, 0.0009036, 0.6347, -0.7727, -0.004765, 0.9815, -0.1916, 0.3685, 0.9125, -0.1778, 0.3415, 0.9225, -0.1797, -0.04034, 0.9804, -0.1927, -0.05751, 0.9797, -0.192, -6.397e-06, -2.315e-05, -1.0, 0.003386, 0.4411, -0.8974, 0.0009036, 0.6347, -0.7727, -0.01988, 0.6366, -0.7709, -1.21e-05, -3.523e-05, -1.0, 0.00751, 0.98, -0.199, -0.004765, 0.9815, -0.1916, 0.00604, 0.7917, -0.6109, -0.2103, 0.9193, 0.3326, -0.4312, 0.4893, 0.7581, -0.2209, 0.4582, 0.8609, 0.0128, 0.6055, 0.7958, 0.03569, 0.9006, 0.4331, -0.09174, 0.9147, 0.3937, -1.608e-05, 0.4028, 0.9153, -0.4311, 0.4893, 0.7581, -0.3202, 0.5099, 0.7984, -0.4928, 0.5402, 0.6822, -0.6136, 0.5465, 0.5699, -0.6146, 0.537, 0.5778, -0.4204, 0.5267, 0.7388, -0.6173, 0.5261, 0.585, -0.7202, 0.4993, 0.4817, -0.5067, 0.5083, 0.6963, -0.5624, 0.4886, 0.6671, -0.3991, 0.482, 0.78, 1.669e-05, 0.4028, 0.9153, -2.895e-06, -1.414e-05, -1.0, -0.1649, 0.0774, -0.9833, 0.001758, 0.2264, -0.974, -0.9029, 0.423, -0.07643, -0.6796, 0.7199, -0.1407, -0.5259, 0.83, -0.186, -0.4447, 0.7866, -0.4283, -0.7815, 0.3677, -0.5041, -0.1127, 0.6674, -0.7362, 0.006177, 0.7917, -0.6109, 0.004987, 0.6328, -0.7743, 0.9069, 0.3919, 0.1544, 0.9482, 0.312, -0.05891, 0.8574, 0.5055, -0.09701, 0.003865, 0.4035, 0.915, 0.1556, 0.444, 0.8824, -0.009076, 0.5963, 0.8027, 2.964e-05, -1.594e-06, -1.0, -0.1938, 0.1031, -0.9756, -0.4954, 0.2528, -0.8311, -0.5577, 0.3495, -0.7528, -0.5882, 0.3891, -0.709, -0.576, 0.4061, -0.7094, -0.382, 0.3096, -0.8708, -0.5637, 0.4195, -0.7115, -0.5658, 0.4089, -0.716, -0.3861, 0.2918, -0.8751, -0.3365, 0.1884, -0.9226, 8.926e-06, 1.206e-05, -1.0, -0.5624, 0.8052, -0.188, -0.3732, 0.9001, -0.225, 0.05038, 0.9663, -0.2526, 0.01187, 0.9791, -0.203, -0.1769, 0.9644, -0.1968, -0.5289, 0.8327, -0.1641, -0.9482, 0.3123, -0.05798, -0.7278, 0.6678, -0.1559, -0.5631, 0.8039, -0.1914, -0.5624, 0.8052, -0.188, -0.5289, 0.8327, -0.1641, -0.8057, 0.5826, -0.1069, -0.903, 0.4236, -0.07229, -0.3732, 0.9001, -0.225, -0.7278, 0.6678, -0.1559, -0.5388, 0.8381, -0.08538, 0.5072, 0.4934, 0.7066, 0.2544, 0.9074, 0.3346, 0.08668, 0.8999, 0.4274, -0.02161, 0.7597, 0.6499, -0.009076, 0.5963, 0.8027, 0.1556, 0.444, 0.8824, -0.01895, 0.9803, -0.1965, -0.0511, 0.9981, 0.03417, -0.05532, 0.9804, -0.1891, 0.07316, 0.6647, -0.7435, 0.3054, 0.7434, -0.5951, 0.5926, 0.2781, -0.7559, 0.2107, 0.0986, -0.9726, -0.008511, 0.2275, -0.9737, -0.02379, 0.6354, -0.7718, 0.05072, 0.9984, -0.02438, 0.01743, 0.9756, -0.2188, 0.05419, 0.9647, -0.2576, 4.035e-05, 0.4028, 0.9153, -0.01263, 0.5961, 0.8028, -0.03537, 0.8849, 0.4645, 0.03567, 0.9006, 0.4331, 0.01276, 0.6055, 0.7958, 9.587e-06, 0.4028, 0.9153, -0.7887, 0.4667, -0.4003, -0.7352, 0.4356, -0.5193, -0.5759, 0.3852, -0.7211, -0.3861, 0.2918, -0.8751, 0.4921, 0.8241, -0.2805, 0.3415, 0.9222, -0.1813, 0.6724, 0.7263, -0.143, 0.3415, 0.9225, -0.1797, 0.3685, 0.9125, -0.1778, 0.5605, 0.813, -0.1576, 0.5166, 0.8405, -0.1632, -0.4607, 0.8837, 0.08263, -0.2103, 0.9193, 0.3326, -0.09174, 0.9147, 0.3937, 0.04442, 0.9766, 0.2103, 0.05417, 0.9647, -0.2576, 0.05554, 0.964, -0.2601, 0.055, 0.9642, -0.2596, 0.05383, 0.9647, -0.2579, 0.05036, 0.9663, -0.2526, -0.3732, 0.9001, -0.225, -0.5388, 0.8381, -0.08538, -0.2209, 0.4582, 0.8609, -2.49e-05, 0.4028, 0.9153, 0.0128, 0.6055, 0.7958, -0.9482, 0.3124, -0.05797, -0.9256, 0.3688, 0.0854, -0.858, 0.5018, -0.1095, 0.5966, 0.3611, -0.7167, 0.7495, 0.3737, -0.5465, 0.4226, 0.2162, -0.8802, -0.09174, 0.9147, 0.3937, 0.03569, 0.9006, 0.4331, 0.04442, 0.9766, 0.2103, -0.903, 0.4236, -0.07229, -0.8963, 0.4435, -1.679e-05, -0.9458, 0.3246, -1.714e-05, -0.9482, 0.3124, -0.05797, 0.726, 0.6751, -0.1306, 0.3686, 0.9124, -0.178, 0.5282, 0.8487, -0.02846])] * 3)])

# ---- objects
ob_r4_200 = bpy.data.objects.new('r4_200', me_r4_200)

# ---- transforms, parenting, visibility, modifiers, constraints
ob_r4_200.location = (0.0, 0.0, 0.0)
ob_r4_200.rotation_mode = 'QUATERNION'
ob_r4_200.rotation_quaternion = (1.0, 0.0, 0.0, 0.0)

# ---- collection membership
scene.collection.objects.link(ob_r4_200)

# ---- scene / render settings (as saved in the file)
scene.frame_start = 1; scene.frame_end = 250; scene.frame_set(1)
scene.render.engine = 'BLENDER_EEVEE_NEXT'
scene.cycles.sampling_pattern = 'TABULATED_SOBOL'
scene.cycles.use_light_tree = False
scene.view_settings.view_transform = 'Filmic'
bpy.context.view_layer.update()

# ---- added for rendering (the .blend has no active camera and no usable light): camera, sun
cam_auto = bpy.data.cameras.new('AutoCamera')
cam_auto.lens = 50.0
cam_auto.sensor_width = 36.0
cam_auto.clip_end = 1000.0
ob_auto_camera = bpy.data.objects.new('AutoCamera', cam_auto)
scene.collection.objects.link(ob_auto_camera)
ob_auto_camera.location = (0.203595, -0.217725, 0.138986)
ob_auto_camera.rotation_euler = (1.09748, -7.21219e-08, 0.694738)
scene.camera = ob_auto_camera
light_auto_sun = bpy.data.lights.new('AutoSun', 'SUN')
light_auto_sun.energy = 3.0
light_auto_sun.angle = 0.0523599
ob_auto_sun = bpy.data.objects.new('AutoSun', light_auto_sun)
scene.collection.objects.link(ob_auto_sun)
ob_auto_sun.rotation_euler = (0.872665, 0.174533, 0.523599)
bpy.context.view_layer.update()
